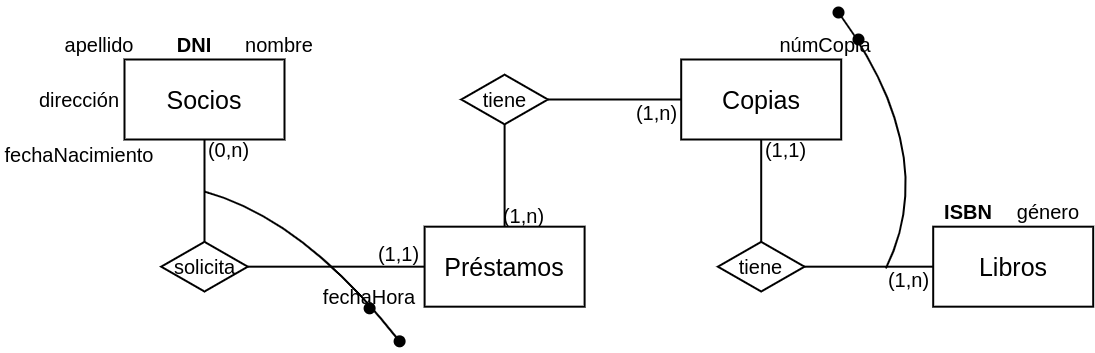

The diagram above was exported from draw.io. Its source (the exported page's mxGraphModel, read from the mxfile embedded in the PNG):
<mxGraphModel dx="1760" dy="1118" grid="1" gridSize="9" guides="1" tooltips="1" connect="1" arrows="1" fold="1" page="1" pageScale="1" pageWidth="1169" pageHeight="827" math="0" shadow="0">
  <root>
    <mxCell id="0" />
    <mxCell id="1" parent="0" />
    <mxCell id="fN_swx3NcRn-d3mZo18Z-5" value="&lt;span style=&quot;font-size: 25px;&quot;&gt;Socios&lt;/span&gt;" style="whiteSpace=wrap;html=1;align=center;fontSize=20;strokeWidth=2;" vertex="1" parent="1">
      <mxGeometry x="163" y="264" width="160" height="80" as="geometry" />
    </mxCell>
    <mxCell id="fN_swx3NcRn-d3mZo18Z-7" value="nombre" style="text;html=1;strokeColor=none;fillColor=none;align=center;verticalAlign=middle;whiteSpace=wrap;rounded=0;fontSize=20;rotation=0;" vertex="1" parent="1">
      <mxGeometry x="273" y="234" width="90" height="30" as="geometry" />
    </mxCell>
    <mxCell id="fN_swx3NcRn-d3mZo18Z-8" value="DNI" style="text;html=1;strokeColor=none;fillColor=none;align=center;verticalAlign=middle;whiteSpace=wrap;rounded=0;fontSize=20;rotation=0;fontStyle=1" vertex="1" parent="1">
      <mxGeometry x="203" y="234" width="60" height="30" as="geometry" />
    </mxCell>
    <mxCell id="fN_swx3NcRn-d3mZo18Z-9" value="apellido" style="text;html=1;strokeColor=none;fillColor=none;align=center;verticalAlign=middle;whiteSpace=wrap;rounded=0;fontSize=20;rotation=0;" vertex="1" parent="1">
      <mxGeometry x="93.00000000000001" y="234" width="90" height="30" as="geometry" />
    </mxCell>
    <mxCell id="fN_swx3NcRn-d3mZo18Z-10" value="fechaNacimiento" style="text;html=1;strokeColor=none;fillColor=none;align=center;verticalAlign=middle;whiteSpace=wrap;rounded=0;fontSize=20;rotation=0;" vertex="1" parent="1">
      <mxGeometry x="38.000000000000014" y="344" width="160" height="30" as="geometry" />
    </mxCell>
    <mxCell id="fN_swx3NcRn-d3mZo18Z-11" value="dirección" style="text;html=1;strokeColor=none;fillColor=none;align=center;verticalAlign=middle;whiteSpace=wrap;rounded=0;fontSize=20;rotation=0;" vertex="1" parent="1">
      <mxGeometry x="73.00000000000001" y="289" width="90" height="30" as="geometry" />
    </mxCell>
    <mxCell id="fN_swx3NcRn-d3mZo18Z-15" value="&lt;b&gt;ISBN&lt;/b&gt;" style="text;html=1;strokeColor=none;fillColor=none;align=center;verticalAlign=middle;whiteSpace=wrap;rounded=0;fontSize=20;rotation=0;" vertex="1" parent="1">
      <mxGeometry x="971.7" y="401.18" width="70" height="30" as="geometry" />
    </mxCell>
    <mxCell id="fN_swx3NcRn-d3mZo18Z-16" value="género" style="text;html=1;strokeColor=none;fillColor=none;align=center;verticalAlign=middle;whiteSpace=wrap;rounded=0;fontSize=20;rotation=0;" vertex="1" parent="1">
      <mxGeometry x="1041.7" y="401.18" width="90" height="30" as="geometry" />
    </mxCell>
    <mxCell id="fN_swx3NcRn-d3mZo18Z-20" value="&lt;font style=&quot;font-size: 25px;&quot;&gt;Préstamos&lt;/font&gt;" style="whiteSpace=wrap;html=1;align=center;fontSize=20;strokeWidth=2;" vertex="1" parent="1">
      <mxGeometry x="463.09999999999997" y="431.18" width="160" height="80" as="geometry" />
    </mxCell>
    <mxCell id="fN_swx3NcRn-d3mZo18Z-21" value="fechaHora" style="text;html=1;strokeColor=none;fillColor=none;align=center;verticalAlign=middle;whiteSpace=wrap;rounded=0;fontSize=20;rotation=0;" vertex="1" parent="1">
      <mxGeometry x="353.09999999999997" y="486" width="110" height="30" as="geometry" />
    </mxCell>
    <mxCell id="fN_swx3NcRn-d3mZo18Z-23" value="solicita" style="shape=rhombus;perimeter=rhombusPerimeter;whiteSpace=wrap;html=1;align=center;fontSize=20;strokeWidth=2;" vertex="1" parent="1">
      <mxGeometry x="199.7" y="446.35" width="86.6" height="49.65" as="geometry" />
    </mxCell>
    <mxCell id="fN_swx3NcRn-d3mZo18Z-24" value="" style="endArrow=none;html=1;rounded=0;entryX=0.5;entryY=0;entryDx=0;entryDy=0;endSize=5;strokeWidth=2;" edge="1" parent="1" source="fN_swx3NcRn-d3mZo18Z-5" target="fN_swx3NcRn-d3mZo18Z-23">
      <mxGeometry width="50" height="50" relative="1" as="geometry">
        <mxPoint x="563.7" y="606" as="sourcePoint" />
        <mxPoint x="613.7" y="556" as="targetPoint" />
      </mxGeometry>
    </mxCell>
    <mxCell id="fN_swx3NcRn-d3mZo18Z-25" value="" style="endArrow=none;html=1;rounded=0;endSize=5;strokeWidth=2;exitX=1;exitY=0.5;exitDx=0;exitDy=0;" edge="1" parent="1" source="fN_swx3NcRn-d3mZo18Z-23" target="fN_swx3NcRn-d3mZo18Z-20">
      <mxGeometry width="50" height="50" relative="1" as="geometry">
        <mxPoint x="419.7" y="376" as="sourcePoint" />
        <mxPoint x="450.7" y="456" as="targetPoint" />
      </mxGeometry>
    </mxCell>
    <mxCell id="fN_swx3NcRn-d3mZo18Z-27" value="(0,n)" style="text;html=1;strokeColor=none;fillColor=none;align=center;verticalAlign=middle;whiteSpace=wrap;rounded=0;fontSize=20;rotation=0;" vertex="1" parent="1">
      <mxGeometry x="243.7" y="341.99999999999994" width="47.4" height="23.17" as="geometry" />
    </mxCell>
    <mxCell id="fN_swx3NcRn-d3mZo18Z-28" value="(1,n)" style="text;html=1;strokeColor=none;fillColor=none;align=center;verticalAlign=middle;whiteSpace=wrap;rounded=0;fontSize=20;rotation=0;" vertex="1" parent="1">
      <mxGeometry x="539" y="408.00999999999993" width="47.4" height="23.17" as="geometry" />
    </mxCell>
    <mxCell id="fN_swx3NcRn-d3mZo18Z-30" value="" style="shape=waypoint;sketch=0;size=6;pointerEvents=1;points=[];fillColor=none;resizable=0;rotatable=0;perimeter=centerPerimeter;snapToPoint=1;strokeWidth=4;" vertex="1" parent="1">
      <mxGeometry x="428.09999999999997" y="535.8299999999999" width="20" height="20" as="geometry" />
    </mxCell>
    <mxCell id="fN_swx3NcRn-d3mZo18Z-31" value="" style="shape=waypoint;sketch=0;size=6;pointerEvents=1;points=[];fillColor=none;resizable=0;rotatable=0;perimeter=centerPerimeter;snapToPoint=1;strokeWidth=4;" vertex="1" parent="1">
      <mxGeometry x="398.09999999999997" y="502.83" width="20" height="20" as="geometry" />
    </mxCell>
    <mxCell id="fN_swx3NcRn-d3mZo18Z-35" value="" style="curved=1;endArrow=none;html=1;rounded=0;endFill=0;entryX=0.956;entryY=0.832;entryDx=0;entryDy=0;entryPerimeter=0;strokeWidth=2;" edge="1" parent="1" target="fN_swx3NcRn-d3mZo18Z-30">
      <mxGeometry width="50" height="50" relative="1" as="geometry">
        <mxPoint x="242.7" y="396" as="sourcePoint" />
        <mxPoint x="803.7" y="539" as="targetPoint" />
        <Array as="points">
          <mxPoint x="341.7" y="423" />
        </Array>
      </mxGeometry>
    </mxCell>
    <mxCell id="fN_swx3NcRn-d3mZo18Z-36" value="" style="endArrow=none;html=1;rounded=0;endSize=5;strokeWidth=2;" edge="1" parent="1" source="fN_swx3NcRn-d3mZo18Z-26" target="fN_swx3NcRn-d3mZo18Z-20">
      <mxGeometry width="50" height="50" relative="1" as="geometry">
        <mxPoint x="483.7" y="336" as="sourcePoint" />
        <mxPoint x="604.7" y="336" as="targetPoint" />
      </mxGeometry>
    </mxCell>
    <mxCell id="fN_swx3NcRn-d3mZo18Z-39" value="" style="endArrow=none;html=1;rounded=0;endSize=5;strokeWidth=2;" edge="1" parent="1" source="fN_swx3NcRn-d3mZo18Z-26" target="fN_swx3NcRn-d3mZo18Z-47">
      <mxGeometry width="50" height="50" relative="1" as="geometry">
        <mxPoint x="370.3999999999998" y="705.9979306777032" as="sourcePoint" />
        <mxPoint x="483.7" y="705.9950000000001" as="targetPoint" />
      </mxGeometry>
    </mxCell>
    <mxCell id="fN_swx3NcRn-d3mZo18Z-40" value="" style="endArrow=none;html=1;rounded=0;endSize=5;strokeWidth=2;" edge="1" parent="1" source="fN_swx3NcRn-d3mZo18Z-49" target="fN_swx3NcRn-d3mZo18Z-50">
      <mxGeometry width="50" height="50" relative="1" as="geometry">
        <mxPoint x="845.7000000000004" y="457.34500000000014" as="sourcePoint" />
        <mxPoint x="961.5000000000001" y="457.34795709908065" as="targetPoint" />
      </mxGeometry>
    </mxCell>
    <mxCell id="fN_swx3NcRn-d3mZo18Z-41" value="(1,1)" style="text;html=1;strokeColor=none;fillColor=none;align=center;verticalAlign=middle;whiteSpace=wrap;rounded=0;fontSize=20;rotation=0;" vertex="1" parent="1">
      <mxGeometry x="413.7" y="446.34999999999997" width="47.4" height="23.17" as="geometry" />
    </mxCell>
    <mxCell id="fN_swx3NcRn-d3mZo18Z-43" value="(1,1)" style="text;html=1;strokeColor=none;fillColor=none;align=center;verticalAlign=middle;whiteSpace=wrap;rounded=0;fontSize=20;rotation=0;" vertex="1" parent="1">
      <mxGeometry x="800.7" y="342" width="47.4" height="23.17" as="geometry" />
    </mxCell>
    <mxCell id="fN_swx3NcRn-d3mZo18Z-44" value="(1,n)" style="text;html=1;strokeColor=none;fillColor=none;align=center;verticalAlign=middle;whiteSpace=wrap;rounded=0;fontSize=20;rotation=0;" vertex="1" parent="1">
      <mxGeometry x="672.3000000000001" y="305.65" width="47.4" height="23.17" as="geometry" />
    </mxCell>
    <mxCell id="fN_swx3NcRn-d3mZo18Z-45" value="(1,n)" style="text;html=1;strokeColor=none;fillColor=none;align=center;verticalAlign=middle;whiteSpace=wrap;rounded=0;fontSize=20;rotation=0;" vertex="1" parent="1">
      <mxGeometry x="924.3000000000002" y="472.8299999999999" width="47.4" height="23.17" as="geometry" />
    </mxCell>
    <mxCell id="fN_swx3NcRn-d3mZo18Z-26" value="tiene" style="shape=rhombus;perimeter=rhombusPerimeter;whiteSpace=wrap;html=1;align=center;fontSize=20;strokeWidth=2;" vertex="1" parent="1">
      <mxGeometry x="499.79999999999995" y="279.17" width="86.6" height="49.65" as="geometry" />
    </mxCell>
    <mxCell id="fN_swx3NcRn-d3mZo18Z-47" value="&lt;font style=&quot;font-size: 25px;&quot;&gt;Copias&lt;/font&gt;" style="whiteSpace=wrap;html=1;align=center;fontSize=20;strokeWidth=2;" vertex="1" parent="1">
      <mxGeometry x="719.7" y="264" width="160" height="80" as="geometry" />
    </mxCell>
    <mxCell id="fN_swx3NcRn-d3mZo18Z-48" value="númCopia" style="text;html=1;strokeColor=none;fillColor=none;align=center;verticalAlign=middle;whiteSpace=wrap;rounded=0;fontSize=20;rotation=0;fontStyle=0" vertex="1" parent="1">
      <mxGeometry x="809.7" y="234" width="108" height="30" as="geometry" />
    </mxCell>
    <mxCell id="fN_swx3NcRn-d3mZo18Z-49" value="tiene" style="shape=rhombus;perimeter=rhombusPerimeter;whiteSpace=wrap;html=1;align=center;fontSize=20;strokeWidth=2;" vertex="1" parent="1">
      <mxGeometry x="756.4000000000001" y="446.36000000000007" width="86.6" height="49.65" as="geometry" />
    </mxCell>
    <mxCell id="fN_swx3NcRn-d3mZo18Z-50" value="&lt;font style=&quot;font-size: 25px;&quot;&gt;Libros&lt;/font&gt;" style="whiteSpace=wrap;html=1;align=center;fontSize=20;strokeWidth=2;" vertex="1" parent="1">
      <mxGeometry x="971.7" y="431.18" width="160" height="80" as="geometry" />
    </mxCell>
    <mxCell id="fN_swx3NcRn-d3mZo18Z-51" value="" style="endArrow=none;html=1;rounded=0;endSize=5;strokeWidth=2;" edge="1" parent="1" source="fN_swx3NcRn-d3mZo18Z-47" target="fN_swx3NcRn-d3mZo18Z-49">
      <mxGeometry width="50" height="50" relative="1" as="geometry">
        <mxPoint x="851.7" y="480" as="sourcePoint" />
        <mxPoint x="980.7" y="480" as="targetPoint" />
      </mxGeometry>
    </mxCell>
    <mxCell id="fN_swx3NcRn-d3mZo18Z-53" value="" style="curved=1;endArrow=none;html=1;rounded=0;endFill=0;strokeWidth=2;exitX=0;exitY=0;exitDx=0;exitDy=0;" edge="1" parent="1" source="fN_swx3NcRn-d3mZo18Z-45" target="fN_swx3NcRn-d3mZo18Z-55">
      <mxGeometry width="50" height="50" relative="1" as="geometry">
        <mxPoint x="899.7" y="468" as="sourcePoint" />
        <mxPoint x="872.7" y="207" as="targetPoint" />
        <Array as="points">
          <mxPoint x="980.7" y="360" />
        </Array>
      </mxGeometry>
    </mxCell>
    <mxCell id="fN_swx3NcRn-d3mZo18Z-54" value="" style="shape=waypoint;sketch=0;size=6;pointerEvents=1;points=[];fillColor=none;resizable=0;rotatable=0;perimeter=centerPerimeter;snapToPoint=1;strokeWidth=4;" vertex="1" parent="1">
      <mxGeometry x="887" y="234" width="20" height="20" as="geometry" />
    </mxCell>
    <mxCell id="fN_swx3NcRn-d3mZo18Z-55" value="" style="shape=waypoint;sketch=0;size=6;pointerEvents=1;points=[];fillColor=none;resizable=0;rotatable=0;perimeter=centerPerimeter;snapToPoint=1;strokeWidth=4;" vertex="1" parent="1">
      <mxGeometry x="867" y="207" width="20" height="20" as="geometry" />
    </mxCell>
  </root>
</mxGraphModel>